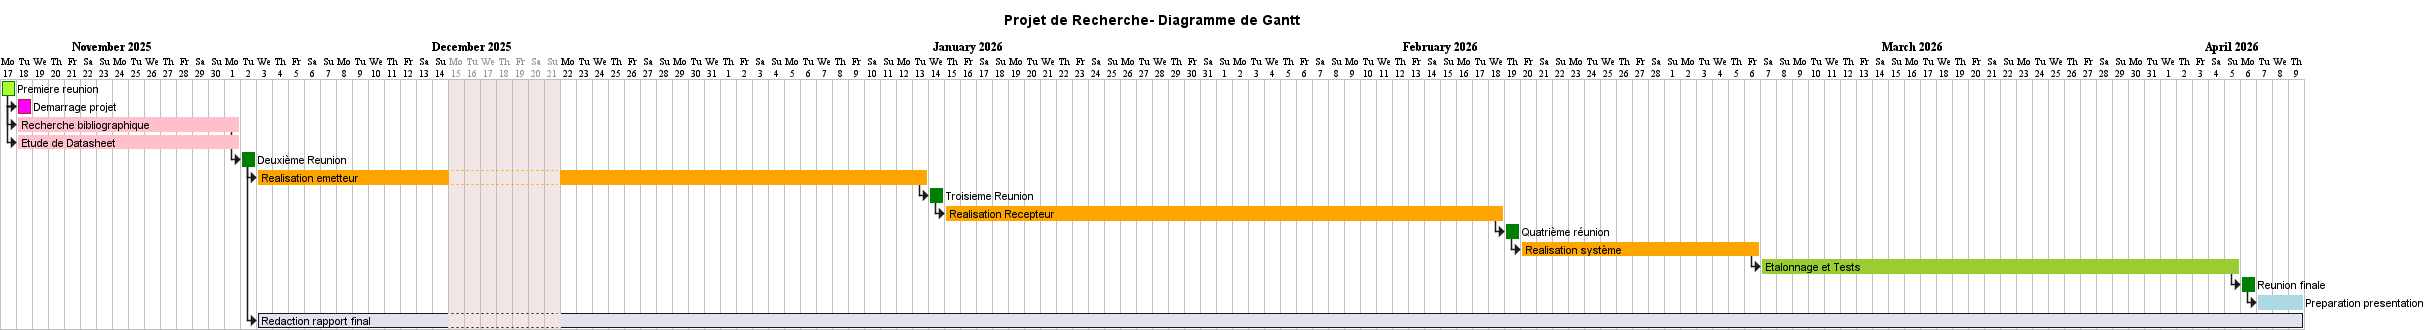

The diagram above was rendered by PlantUML. Its source (embedded in the PNG):
@startgantt
Title Projet de Recherche- Diagramme de Gantt

/'projectscale weekly'/
/'printscale weekly zoom 2'/
project starts the 2025-11-17

/'Jour non travaillé'/
/' periode d'examen '/
2025-12-15 to 2025-12-21 is closed
[Premiere reunion] requires 1 days
[Premiere reunion] is colored in GreenYellow/Green

[Demarrage projet] requires 1 days
[Demarrage projet] starts at [Premiere reunion]'s end
[Demarrage projet] is colored in Fuchsia/FireBrick

[Recherche bibliographique] requires 14 days
[Recherche bibliographique] starts at [Demarrage projet]'s start
[Recherche bibliographique] is colored in pink 

[Etude de Datasheet] requires 14 days
[Etude de Datasheet] starts at [Demarrage projet]'s start
[Etude de Datasheet] is colored in pink


[Deuxième Reunion] requires 1 days
[Deuxième Reunion] starts at [Recherche bibliographique]'s end
[Deuxième Reunion] is colored in green
/'
[Realisation] requires 130 days
[Realisation] starts at [Deuxième Reunion]'s end
[Realisation] is colored in orange 
'/
/' Temps de réalisation 142 jours'/
[Realisation emetteur] requires 35 days
[Realisation emetteur] starts at [Deuxième Reunion]'s end
[Realisation emetteur] is colored in orange 
[Troisieme Reunion] requires 1 days
[Troisieme Reunion] starts at [Realisation emetteur]'s end
[Troisieme Reunion] is colored in green

[Realisation Recepteur] requires 35 days
[Realisation Recepteur] starts at [Troisieme Reunion]'s end
[Realisation Recepteur] is colored in orange 


[Quatrième réunion] requires 1 days
[Quatrième réunion] starts at [Realisation Recepteur]'s end
[Quatrième réunion] is colored in green 

[Realisation système] requires 15 days
[Realisation système] starts at [Quatrième réunion]'s end
[Realisation système] is colored in orange 

[Etalonnage et Tests] requires 30 days
[Etalonnage et Tests] starts at [Realisation système]'s end
[Etalonnage et Tests] is colored in YellowGreen

[Reunion finale] requires 1 days
[Reunion finale] starts at [Etalonnage et Tests]'s end
[Reunion finale] is colored in green

[Preparation presentation] requires 3 days
[Preparation presentation] starts at [Reunion finale]'s end 
[Preparation presentation] is colored in LightBlue

/'Rapport  final'/
[Redaction rapport final] requires 121 days
[Redaction rapport final] starts at [Deuxième Reunion]'s end


hide footbox
@endgantt